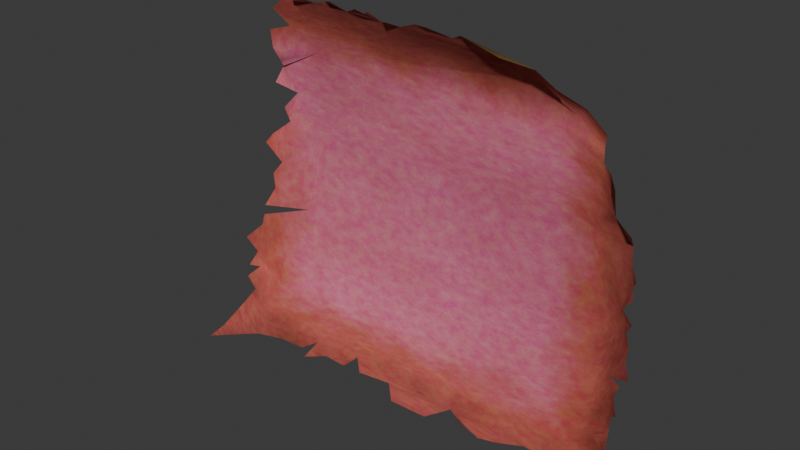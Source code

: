# Source: 1.blend  (saved by Blender 5.3.31; exported with 4.5.12 LTS)
import bpy
from mathutils import Matrix  # noqa: F401  (used for matrix-valued properties, if any)

bpy.ops.wm.read_factory_settings(use_empty=True)
scene = bpy.context.scene
scene.name = 'Scene'

# ---- collections
col_collection = bpy.data.collections.new('Collection'); scene.collection.children.link(col_collection)

# ---- images (referenced by path relative to the original .blend; pixels are not part of the script)
import os
ASSET_DIR = os.environ.get("B2B_ASSET_DIR", "")  # directory of the original .blend (textures are referenced by path, not embedded)
HERE = os.path.dirname(os.path.abspath(__file__))  # packed textures are extracted next to this script under _unpacked/

def load_image(name, relpath, width, height, colorspace="sRGB"):
    """Load a texture the original file referenced (path relative to the .blend, or extracted next to this script)."""
    p = next((c for c in (os.path.join(HERE, relpath), os.path.join(ASSET_DIR, relpath)) if relpath and os.path.exists(c)), "")
    if p:
        img = bpy.data.images.load(p, check_existing=True)
        img.name = name
    else:  # same state as the original file: an image datablock whose file is absent (Cycles renders it pink)
        img = bpy.data.images.new(name, width, height)
        img.source = "FILE"
        img.filepath = "//" + (relpath or name)
    img.colorspace_settings.name = colorspace
    return img
img_1_png_001 = load_image('подсказка_1.png.001', 'подсказка_1.png', 1024, 1024, 'sRGB')
img_untitled = load_image('Untitled', 'подсказка_1.png', 1024, 1024, 'sRGB')

# ---- materials (node trees are filled in below, after node groups)
mat_paper_real_001 = bpy.data.materials.new('Paper_real.001')

# ---- material node trees
mat_paper_real_001.use_nodes = True; mat_paper_real_001.node_tree.nodes.clear()
_N = mat_paper_real_001.node_tree.nodes; _L = mat_paper_real_001.node_tree.links
n0 = _N.new('ShaderNodeTexCoord'); n0.name = 'Texture Coordinate'; n0.location = (-2475, -349)
n1 = _N.new('ShaderNodeOutputMaterial'); n1.name = 'Material Output'; n1.location = (2600, 0)
n2 = _N.new('ShaderNodeBsdfPrincipled'); n2.name = 'Principled BSDF'; n2.location = (2300, 0)
n2.inputs[8].default_value = 0.03
n2.inputs[10].default_value = 0.005
n2.inputs[13].default_value = 0.25
n3 = _N.new('ShaderNodeTexNoise'); n3.name = 'Noise Texture'; n3.location = (-1900, 600)
n3.width = 160
n3.inputs[2].default_value = 2.5
n3.inputs[3].default_value = 6.0
n3.inputs[4].default_value = 0.6
n4 = _N.new('ShaderNodeTexNoise'); n4.name = 'Noise Texture.001'; n4.location = (-1900, 300)
n4.width = 160
n4.inputs[2].default_value = 14.0
n4.inputs[3].default_value = 10.0
n4.inputs[4].default_value = 0.7
n5 = _N.new('ShaderNodeTexNoise'); n5.name = 'Noise Texture.002'; n5.location = (-1900, 0)
n5.width = 160
n5.inputs[2].default_value = 200.0
n5.inputs[3].default_value = 4.0
n5.inputs[4].default_value = 0.7
n6 = _N.new('ShaderNodeValToRGB'); n6.name = 'Color Ramp'; n6.location = (-1500, 600)
while len(n6.color_ramp.elements) > 1: n6.color_ramp.elements.remove(n6.color_ramp.elements[-1])
n6.color_ramp.elements[0].position = 0.35; n6.color_ramp.elements[0].color = (0.86, 0.75, 0.58, 1.0)
_e = n6.color_ramp.elements.new(0.65); _e.color = (0.76, 0.62, 0.43, 1.0)
n7 = _N.new('ShaderNodeMix'); n7.name = 'Mix'; n7.location = (-1200, 400)
n7.data_type = 'RGBA'
n7.blend_type = 'MULTIPLY'
n7.inputs[0].default_value = 0.6
n8 = _N.new('ShaderNodeValToRGB'); n8.name = 'Color Ramp.001'; n8.location = (-1500, 300)
while len(n8.color_ramp.elements) > 1: n8.color_ramp.elements.remove(n8.color_ramp.elements[-1])
n8.color_ramp.elements[0].position = 0.3; n8.color_ramp.elements[0].color = (1.0, 1.0, 1.0, 1.0)
_e = n8.color_ramp.elements.new(0.7); _e.color = (0.82, 0.74, 0.62, 1.0)
n9 = _N.new('ShaderNodeValToRGB'); n9.name = 'Color Ramp.002'; n9.location = (-1500, 0)
while len(n9.color_ramp.elements) > 1: n9.color_ramp.elements.remove(n9.color_ramp.elements[-1])
n9.color_ramp.elements[0].position = 0.4; n9.color_ramp.elements[0].color = (1.0, 1.0, 1.0, 1.0)
_e = n9.color_ramp.elements.new(0.6); _e.color = (0.93, 0.9, 0.85, 1.0)
n10 = _N.new('ShaderNodeMix'); n10.name = 'Mix.001'; n10.location = (-900, 300)
n10.data_type = 'RGBA'
n10.blend_type = 'MULTIPLY'
n10.inputs[0].default_value = 1.0
n11 = _N.new('ShaderNodeTexImage'); n11.name = 'Image Texture'; n11.location = (-1500, -400)
n11.image = img_1_png_001
n12 = _N.new('ShaderNodeHueSaturation'); n12.name = 'Hue/Saturation/Value'; n12.location = (-1200, -400)
n12.width = 160
n12.inputs[1].default_value = 0.8
n12.inputs[2].default_value = 0.92
n13 = _N.new('ShaderNodeMix'); n13.name = 'Mix.002'; n13.location = (-700, 0)
n13.data_type = 'RGBA'
n13.blend_type = 'MULTIPLY'
n13.inputs[0].default_value = 1.0
n14 = _N.new('ShaderNodeTexNoise'); n14.name = 'Noise Texture.003'; n14.location = (-1500, -700)
n14.width = 160
n14.inputs[2].default_value = 40.0
n14.inputs[3].default_value = 8.0
n14.inputs[4].default_value = 0.6
n15 = _N.new('ShaderNodeValToRGB'); n15.name = 'Color Ramp.003'; n15.location = (-1200, -700)
while len(n15.color_ramp.elements) > 1: n15.color_ramp.elements.remove(n15.color_ramp.elements[-1])
n15.color_ramp.elements[0].position = 0.3; n15.color_ramp.elements[0].color = (0.7, 0.7, 0.7, 1.0)
_e = n15.color_ramp.elements.new(0.7); _e.color = (1.0, 1.0, 1.0, 1.0)
n16 = _N.new('ShaderNodeMix'); n16.name = 'Mix.003'; n16.location = (-319, 336)
n16.data_type = 'RGBA'
n17 = _N.new('ShaderNodeMix'); n17.name = 'Mix.004'; n17.location = (-400, -350)
n17.data_type = 'RGBA'
n17.inputs[0].default_value = 0.1
n18 = _N.new('ShaderNodeVectorMath'); n18.name = 'Vector Math'; n18.location = (-1900, -1000)
n18.operation = 'SUBTRACT'
n18.inputs[1].default_value = (0.5, 0.5, 0.5)
n19 = _N.new('ShaderNodeVectorMath'); n19.name = 'Vector Math.001'; n19.location = (-1700, -1000)
n19.operation = 'ABSOLUTE'
n20 = _N.new('ShaderNodeSeparateXYZ'); n20.name = 'Separate XYZ'; n20.location = (-1500, -1000)
n21 = _N.new('ShaderNodeMath'); n21.name = 'Math'; n21.location = (-1300, -1000)
n21.operation = 'MAXIMUM'
n22 = _N.new('ShaderNodeTexNoise'); n22.name = 'Noise Texture.004'; n22.location = (-1900, -1300)
n22.width = 160
n22.inputs[2].default_value = 7.0
n22.inputs[3].default_value = 12.0
n22.inputs[4].default_value = 0.65
n22.inputs[8].default_value = 0.4
n23 = _N.new('ShaderNodeMath'); n23.name = 'Math.001'; n23.location = (-1500, -1300)
n23.operation = 'MULTIPLY'
n23.inputs[1].default_value = 0.18
n24 = _N.new('ShaderNodeMath'); n24.name = 'Math.002'; n24.location = (-1100, -1050)
n25 = _N.new('ShaderNodeValToRGB'); n25.name = 'Color Ramp.004'; n25.location = (-800, -1050)
while len(n25.color_ramp.elements) > 1: n25.color_ramp.elements.remove(n25.color_ramp.elements[-1])
n25.color_ramp.elements[0].position = 0.3936; n25.color_ramp.elements[0].color = (1.0, 0.9393, 0.6854, 1.0)
_e = n25.color_ramp.elements.new(0.4818); _e.color = (0.78, 0.6185, 0.219, 1.0)
_e = n25.color_ramp.elements.new(0.6336); _e.color = (0.18, 0.1, 0.05, 1.0)
n26 = _N.new('ShaderNodeMix'); n26.name = 'Mix.005'; n26.location = (1500, 200)
n26.data_type = 'RGBA'
n26.blend_type = 'MULTIPLY'
n26.inputs[0].default_value = 1.0
n27 = _N.new('ShaderNodeMix'); n27.name = 'Mix.006'; n27.location = (1500, -200)
n27.data_type = 'RGBA'
n27.blend_type = 'MULTIPLY'
n27.inputs[0].default_value = 1.0
n28 = _N.new('ShaderNodeNewGeometry'); n28.name = 'Geometry'; n28.location = (1500, -600)
n29 = _N.new('ShaderNodeMix'); n29.name = 'Mix.007'; n29.location = (1900, 0)
n29.data_type = 'RGBA'
n30 = _N.new('ShaderNodeTexNoise'); n30.name = 'Noise Texture.005'; n30.location = (1000, -900)
n30.width = 160
n30.inputs[2].default_value = 60.0
n30.inputs[3].default_value = 8.0
n30.inputs[4].default_value = 0.7
n30.inputs[8].default_value = 0.5
n31 = _N.new('ShaderNodeBump'); n31.name = 'Bump'; n31.location = (1500, -900)
n31.inputs[0].default_value = 0.12
n32 = _N.new('ShaderNodeTexNoise'); n32.name = 'Noise Texture.006'; n32.location = (1000, -1200)
n32.width = 160
n32.inputs[2].default_value = 400.0
n32.inputs[3].default_value = 4.0
n32.inputs[4].default_value = 0.8
n33 = _N.new('ShaderNodeBump'); n33.name = 'Bump.001'; n33.location = (1900, -900)
n33.inputs[0].default_value = 0.08
n34 = _N.new('ShaderNodeValToRGB'); n34.name = 'Color Ramp.005'; n34.location = (1500, -1300)
while len(n34.color_ramp.elements) > 1: n34.color_ramp.elements.remove(n34.color_ramp.elements[-1])
n34.color_ramp.elements[0].position = 0.3; n34.color_ramp.elements[0].color = (0.72, 0.72, 0.72, 1.0)
_e = n34.color_ramp.elements.new(0.7); _e.color = (0.95, 0.95, 0.95, 1.0)
n35 = _N.new('ShaderNodeTexImage'); n35.name = 'Image Texture.001'; n35.location = (-345, -1217)
n35.image = img_untitled
_L.new(n2.outputs[0], n1.inputs[0])
_L.new(n0.outputs[0], n3.inputs[0])
_L.new(n0.outputs[0], n4.inputs[0])
_L.new(n0.outputs[0], n5.inputs[0])
_L.new(n3.outputs[0], n6.inputs[0])
_L.new(n4.outputs[0], n8.inputs[0])
_L.new(n8.outputs[0], n7.inputs[7])
_L.new(n6.outputs[0], n7.inputs[6])
_L.new(n5.outputs[0], n9.inputs[0])
_L.new(n7.outputs[2], n10.inputs[6])
_L.new(n9.outputs[0], n10.inputs[7])
_L.new(n0.outputs[2], n11.inputs[0])
_L.new(n11.outputs[0], n12.inputs[4])
_L.new(n10.outputs[2], n13.inputs[6])
_L.new(n12.outputs[0], n13.inputs[7])
_L.new(n0.outputs[0], n14.inputs[0])
_L.new(n14.outputs[0], n15.inputs[0])
_L.new(n10.outputs[2], n16.inputs[6])
_L.new(n13.outputs[2], n16.inputs[7])
_L.new(n15.outputs[0], n16.inputs[0])
_L.new(n10.outputs[2], n17.inputs[6])
_L.new(n13.outputs[2], n17.inputs[7])
_L.new(n0.outputs[0], n18.inputs[0])
_L.new(n18.outputs[0], n19.inputs[0])
_L.new(n19.outputs[0], n20.inputs[0])
_L.new(n20.outputs[0], n21.inputs[0])
_L.new(n20.outputs[1], n21.inputs[1])
_L.new(n0.outputs[0], n22.inputs[0])
_L.new(n22.outputs[0], n23.inputs[0])
_L.new(n21.outputs[0], n24.inputs[0])
_L.new(n23.outputs[0], n24.inputs[1])
_L.new(n24.outputs[0], n25.inputs[0])
_L.new(n16.outputs[2], n26.inputs[6])
_L.new(n25.outputs[0], n26.inputs[7])
_L.new(n17.outputs[2], n27.inputs[6])
_L.new(n25.outputs[0], n27.inputs[7])
_L.new(n26.outputs[2], n29.inputs[6])
_L.new(n27.outputs[2], n29.inputs[7])
_L.new(n28.outputs[6], n29.inputs[0])
_L.new(n29.outputs[2], n2.inputs[0])
_L.new(n0.outputs[0], n30.inputs[0])
_L.new(n30.outputs[0], n31.inputs[3])
_L.new(n0.outputs[0], n32.inputs[0])
_L.new(n32.outputs[0], n33.inputs[3])
_L.new(n31.outputs[0], n33.inputs[4])
_L.new(n33.outputs[0], n2.inputs[5])
_L.new(n4.outputs[0], n34.inputs[0])
_L.new(n34.outputs[0], n2.inputs[2])
n1.is_active_output = True

# ---- world
world_world = bpy.data.worlds.new('World'); scene.world = world_world
world_world.use_nodes = True; world_world.node_tree.nodes.clear()
_N = world_world.node_tree.nodes; _L = world_world.node_tree.links
n0 = _N.new('ShaderNodeOutputWorld'); n0.name = 'World Output'; n0.location = (200, 100)
n1 = _N.new('ShaderNodeBackground'); n1.name = 'Background'; n1.location = (-200, 100)
n1.inputs[0].default_value = (0.05088, 0.05088, 0.05088, 1.0)
_L.new(n1.outputs[0], n0.inputs[0])
n0.is_active_output = True
world_world.color = (0.05088, 0.05088, 0.05088)
world_world.sun_shadow_jitter_overblur = 0.0

# ---- meshes
me_plane_001 = bpy.data.meshes.new('Plane.001')
me_plane_001.from_pydata([(-1.608, -1.541, 0.3686), (1.411, -1.373, 0.2892), (1.111, 0.7573, 0.1041), (1.227, 0.6503, 0.09471), (1.3, 0.375, 0.09789), (1.398, -0.2815, -0.02707), (1.426, -0.4068, 0.009364), (-1.44, -1.098, 0.1252), (-1.137, 0.3674, 0.04939), (-1.113, 0.6029, 0.07922), (-1.065, 0.5248, 0.06481), (1.294, -0.7832, -0.02627), (1.463, -0.7223, 0.05434), (1.381, -0.8663, 0.0438), (1.416, -0.6343, 0.01586), (-1.512, -1.386, 0.2014), (-1.349, -1.529, 0.1421), (-1.572, -1.487, 0.267), (-1.452, -1.544, 0.2041), (1.383, -0.9914, 0.05722), (-1.421, -1.217, 0.08127), (-1.154, -1.507, 0.109), (1.227, -1.429, 0.1244), (1.381, -1.218, 0.09442), (-1.333, -0.5569, 0.02201), (-1.124, 0.1895, -0.001627), (-1.219, -0.009216, 0.02147), (-1.247, -0.06397, 0.05905), (-1.421, -0.937, 0.03488), (-1.424, -1.009, 0.1164), (-1.453, -0.809, 0.09967), (1.359, 0.02149, -0.04921), (1.381, 0.1072, 0.02858), (1.43, -0.1379, 0.02231), (-1.032, 0.8832, 0.1439), (-0.222, 1.023, 0.2103), (0.3148, 0.9736, 0.1632), (0.3893, 1.006, 0.1876), (-0.6633, 0.9835, 0.1681), (0.6358, 0.942, 0.1906), (0.08717, 1.008, 0.1911), (-0.9247, 0.9606, 0.15), (-0.9742, 0.7637, 0.06345), (0.1924, -1.477, 0.2008), (1.007, -1.453, 0.09098), (-0.07288, -1.48, 0.2043), (0.6027, -1.44, 0.1975), (-1.268, -0.3135, -0.01012), (-1.059, 0.7465, 0.1468), (-1.116, 0.4653, -0.004576), (-1.04, 0.2931, -0.04367), (-1.161, 0.05715, -0.0845), (1.186, 0.5479, 0.03136), (1.414, -1.141, 0.1411), (1.385, -1.079, 0.06568), (1.418, -0.551, -0.001974), (1.298, -1.417, 0.1676), (0.3903, -1.471, 0.109), (-0.794, 1.016, 0.2208), (-0.497, 1.031, 0.2189), (-0.5801, 1.005, 0.1681), (-0.3083, 1.023, 0.2201), (-0.09627, 0.9886, 0.212), (0.1703, 1.012, 0.2031), (-0.8593, 0.9527, 0.1387), (-0.03214, 0.9652, 0.1663), (-0.1591, 0.9684, 0.1675), (-0.2501, 1.005, 0.208), (-0.4147, 0.9781, 0.1681), (1.406, -0.7949, 0.03402), (1.439, -0.9288, 0.1132), (-0.5112, -1.419, 0.1711), (-1.047, -0.5514, -0.1045), (-1.348, -0.6318, 0.02), (1.194, -1.152, 0.03101), (-1.2, -0.2224, -0.02953), (-1.271, -0.4273, -0.02314), (-1.371, -0.7165, 0.02336), (-1.382, -1.033, 0.05661), (1.2, 0.4769, 0.05057), (1.269, 0.18, 0.005502), (1.389, -0.2097, -0.02875), (1.256, 0.4414, 0.07308), (1.391, -0.4672, -0.008094), (1.372, -0.06893, -0.03042), (1.348, -0.3441, -0.02064), (1.364, -0.7607, 0.02201), (0.9369, 0.8238, 0.1203), (0.9274, 0.614, 0.04235), (1.202, -0.5482, -0.1109), (1.211, -0.9935, -0.01998), (-0.8033, -1.391, 0.109), (-0.8602, -1.492, 0.1855), (-0.9537, -1.496, 0.109), (-0.3624, -1.403, 0.1798), (-0.1435, -1.409, 0.1432), (-0.4324, -1.348, 0.1204), (-0.7285, -1.47, 0.109), (-1.46, -1.297, 0.1419), (-0.892, 0.9566, 0.1444), (-1.337, -1.404, 0.06967), (-1.274, -1.259, 0.03803), (-1.233, -1.104, -0.01842), (-0.8939, -0.3819, -0.1282), (-0.7574, 0.64, 0.02514), (-0.7567, 0.8107, 0.08976), (-0.878, 0.03672, -0.0983), (1.05, 0.01887, -0.0997), (0.8733, -1.421, 0.1073), (1.117, -1.419, 0.108), (0.3275, -1.411, 0.109), (0.7037, -1.452, 0.1524), (0.05974, -1.483, 0.1977), (0.8508, 0.9239, 0.185), (1.011, 0.6792, 0.0241), (0.9228, 0.7268, 0.03584), (0.7994, 0.8089, 0.05454), (0.7751, 0.8225, 0.05971), (0.7098, 0.8569, 0.0769), (0.6405, 0.8952, 0.09264), (0.522, 0.9532, 0.1297)], [], [(18, 15, 17), (0, 18, 17), (56, 23, 22), (16, 21, 100), (90, 74, 19), (89, 90, 11), (114, 88, 52), (74, 109, 22), (74, 53, 54), (100, 101, 20), (23, 74, 22), (74, 102, 101), (72, 103, 24), (106, 88, 104), (116, 87, 117), (38, 105, 68), (101, 7, 20), (95, 110, 96), (102, 77, 28), (100, 20, 98), (104, 105, 42), (106, 104, 50), (89, 103, 72), (34, 105, 41), (89, 106, 103), (76, 103, 75), (81, 84, 107), (18, 16, 15), (56, 1, 23), (90, 19, 13), (19, 70, 13), (13, 69, 11), (83, 6, 89), (14, 55, 11), (55, 83, 89), (86, 12, 14), (90, 13, 11), (11, 86, 14), (55, 89, 11), (88, 107, 79), (107, 31, 80), (31, 32, 80), (80, 4, 82), (80, 82, 79), (107, 80, 79), (88, 79, 52), (3, 2, 52), (115, 88, 114), (74, 44, 109), (54, 19, 74), (74, 23, 53), (74, 90, 102), (106, 107, 88), (116, 115, 87), (99, 41, 105), (38, 58, 64), (64, 99, 105), (37, 36, 120), (36, 63, 40), (65, 62, 66), (36, 40, 65), (119, 120, 36), (64, 105, 38), (117, 87, 118), (68, 105, 66), (60, 38, 68), (68, 59, 60), (67, 61, 68), (66, 35, 67), (119, 36, 65, 118), (66, 67, 68), (65, 66, 105), (101, 102, 7), (100, 21, 101), (21, 93, 101), (91, 92, 97), (93, 91, 101), (74, 101, 96), (108, 44, 74), (57, 46, 110), (46, 111, 108, 110), (45, 112, 43, 95), (43, 110, 95), (108, 74, 110), (101, 91, 96), (91, 97, 96), (97, 71, 96), (110, 74, 96), (96, 94, 95), (78, 7, 102), (102, 72, 77), (72, 73, 77), (77, 30, 28), (29, 78, 28), (78, 102, 28), (98, 15, 100), (15, 16, 100), (48, 9, 42), (9, 104, 42), (105, 34, 42), (25, 51, 50), (51, 106, 50), (104, 9, 10), (49, 8, 50), (104, 10, 49), (104, 49, 50), (72, 102, 90), (90, 89, 72), (89, 107, 106), (76, 24, 103), (103, 106, 75), (106, 51, 75), (51, 26, 75), (26, 27, 75), (75, 47, 76), (89, 6, 85), (85, 5, 81), (81, 33, 84), (84, 31, 107), (107, 89, 81), (89, 85, 81), (87, 113, 39, 120, 119), (87, 119, 118), (105, 117, 118, 65), (104, 116, 117, 105), (104, 88, 115, 116), (87, 115, 114, 2), (2, 114, 52), (39, 37, 120)])
me_plane_001.polygons.foreach_set('use_smooth', [True] * 129)
_uv = me_plane_001.uv_layers.new(name='UVMap')
_uv.uv.foreach_set('vector', [0.05082, 0.002866, 0.03158, 0.07845, 0.01192, 0.02212, 0.0, 0.000975, 0.05082, 0.002866, 0.01192, 0.02212, 0.9463, 0.03942, 0.9735, 0.1265, 0.9231, 0.0444, 0.08295, 0.0, 0.1432, 0.02731, 0.08825, 0.05408, 0.9182, 0.2137, 0.9174, 0.1688, 0.974, 0.2145, 0.915, 0.3866, 0.9182, 0.2137, 0.9453, 0.2953, 0.8529, 0.8633, 0.8257, 0.838, 0.9099, 0.8123, 0.9174, 0.1688, 0.8874, 0.04838, 0.9231, 0.0444, 0.9174, 0.1688, 0.9841, 0.1562, 0.9748, 0.1805, 0.08825, 0.05408, 0.1088, 0.1104, 0.06115, 0.1268, 0.9735, 0.1265, 0.9174, 0.1688, 0.9231, 0.0444, 0.9174, 0.1688, 0.1224, 0.1708, 0.1088, 0.1104, 0.1828, 0.3854, 0.2327, 0.4512, 0.08975, 0.3983, 0.2379, 0.6138, 0.8257, 0.838, 0.2771, 0.8481, 0.784, 0.9137, 0.8288, 0.9195, 0.7761, 0.919, 0.3078, 0.9815, 0.2774, 0.9144, 0.3887, 0.9794, 0.1088, 0.1104, 0.05485, 0.1732, 0.06115, 0.1268, 0.477, 0.05244, 0.6304, 0.05134, 0.383, 0.07612, 0.1224, 0.1708, 0.0773, 0.3212, 0.06089, 0.2356, 0.08825, 0.05408, 0.06115, 0.1268, 0.04829, 0.1191, 0.2771, 0.8481, 0.2774, 0.9144, 0.2065, 0.8961, 0.2379, 0.6138, 0.2771, 0.8481, 0.1852, 0.7134, 0.915, 0.3866, 0.2327, 0.4512, 0.1828, 0.3854, 0.1876, 0.9426, 0.2774, 0.9144, 0.2227, 0.9726, 0.915, 0.3866, 0.2379, 0.6138, 0.2327, 0.4512, 0.11, 0.4472, 0.2327, 0.4512, 0.133, 0.5132, 0.9761, 0.5181, 0.9704, 0.5728, 0.8657, 0.6069, 0.05082, 0.002866, 0.08295, 0.0, 0.03158, 0.07845, 0.9463, 0.03942, 0.9831, 0.0664, 0.9735, 0.1265, 0.9182, 0.2137, 0.974, 0.2145, 0.9734, 0.2631, 0.974, 0.2145, 0.9925, 0.2388, 0.9734, 0.2631, 0.9734, 0.2631, 0.9814, 0.2908, 0.9453, 0.2953, 0.9768, 0.4181, 0.988, 0.4415, 0.915, 0.3866, 0.9848, 0.3532, 0.9856, 0.3855, 0.9453, 0.2953, 0.9856, 0.3855, 0.9768, 0.4181, 0.915, 0.3866, 0.968, 0.3041, 1.0, 0.319, 0.9848, 0.3532, 0.9182, 0.2137, 0.9734, 0.2631, 0.9453, 0.2953, 0.9453, 0.2953, 0.968, 0.3041, 0.9848, 0.3532, 0.9856, 0.3855, 0.915, 0.3866, 0.9453, 0.2953, 0.8257, 0.838, 0.8657, 0.6069, 0.9144, 0.7848, 0.8657, 0.6069, 0.9664, 0.6079, 0.937, 0.6694, 0.9664, 0.6079, 0.9734, 0.6412, 0.937, 0.6694, 0.937, 0.6694, 0.947, 0.7452, 0.9327, 0.771, 0.937, 0.6694, 0.9327, 0.771, 0.9144, 0.7848, 0.8657, 0.6069, 0.937, 0.6694, 0.9144, 0.7848, 0.8257, 0.838, 0.9144, 0.7848, 0.9099, 0.8123, 0.9234, 0.8521, 0.8854, 0.8936, 0.9099, 0.8123, 0.8274, 0.8818, 0.8257, 0.838, 0.8529, 0.8633, 0.9174, 0.1688, 0.8516, 0.03506, 0.8874, 0.04838, 0.9748, 0.1805, 0.974, 0.2145, 0.9174, 0.1688, 0.9174, 0.1688, 0.9735, 0.1265, 0.9841, 0.1562, 0.9174, 0.1688, 0.9182, 0.2137, 0.1224, 0.1708, 0.2379, 0.6138, 0.8657, 0.6069, 0.8257, 0.838, 0.784, 0.9137, 0.8274, 0.8818, 0.8288, 0.9195, 0.2333, 0.9711, 0.2227, 0.9726, 0.2774, 0.9144, 0.3078, 0.9815, 0.2652, 0.9942, 0.2439, 0.9695, 0.2439, 0.9695, 0.2333, 0.9711, 0.2774, 0.9144, 0.6505, 0.9904, 0.6263, 0.9777, 0.6937, 0.9697, 0.6263, 0.9777, 0.5792, 0.9925, 0.5521, 0.9908, 0.5133, 0.9744, 0.4924, 0.9835, 0.4719, 0.9756, 0.6263, 0.9777, 0.5521, 0.9908, 0.5133, 0.9744, 0.7323, 0.9472, 0.6937, 0.9697, 0.6263, 0.9777, 0.2439, 0.9695, 0.2774, 0.9144, 0.3078, 0.9815, 0.7761, 0.919, 0.8288, 0.9195, 0.7549, 0.9323, 0.3887, 0.9794, 0.2774, 0.9144, 0.4719, 0.9756, 0.3349, 0.9899, 0.3078, 0.9815, 0.3887, 0.9794, 0.3887, 0.9794, 0.3619, 1.0, 0.3349, 0.9899, 0.4423, 0.9898, 0.4234, 0.997, 0.3887, 0.9794, 0.4719, 0.9756, 0.4515, 0.997, 0.4423, 0.9898, 0.7323, 0.9472, 0.6263, 0.9777, 0.5133, 0.9744, 0.7549, 0.9323, 0.4719, 0.9756, 0.4423, 0.9898, 0.3887, 0.9794, 0.5133, 0.9744, 0.4719, 0.9756, 0.2774, 0.9144, 0.1088, 0.1104, 0.1224, 0.1708, 0.05485, 0.1732, 0.08825, 0.05408, 0.1432, 0.02731, 0.1088, 0.1104, 0.1432, 0.02731, 0.2132, 0.008829, 0.1088, 0.1104, 0.2622, 0.05912, 0.2562, 0.03324, 0.2866, 0.02879, 0.2132, 0.008829, 0.2622, 0.05912, 0.1088, 0.1104, 0.9174, 0.1688, 0.1088, 0.1104, 0.383, 0.07612, 0.8081, 0.04768, 0.8516, 0.03506, 0.9174, 0.1688, 0.6508, 0.02828, 0.72, 0.04041, 0.6304, 0.05134, 0.72, 0.04041, 0.7529, 0.03568, 0.8081, 0.04768, 0.6304, 0.05134, 0.5, 0.01949, 0.5432, 0.03572, 0.5864, 0.02584, 0.477, 0.05244, 0.5864, 0.02584, 0.6304, 0.05134, 0.477, 0.05244, 0.8081, 0.04768, 0.9174, 0.1688, 0.6304, 0.05134, 0.1088, 0.1104, 0.2622, 0.05912, 0.383, 0.07612, 0.2622, 0.05912, 0.2866, 0.02879, 0.383, 0.07612, 0.2866, 0.02879, 0.3274, 0.01349, 0.383, 0.07612, 0.6304, 0.05134, 0.9174, 0.1688, 0.383, 0.07612, 0.383, 0.07612, 0.4057, 0.04239, 0.477, 0.05244, 0.07377, 0.1983, 0.05485, 0.1732, 0.1224, 0.1708, 0.1224, 0.1708, 0.1828, 0.3854, 0.0773, 0.3212, 0.1828, 0.3854, 0.0849, 0.3488, 0.0773, 0.3212, 0.0773, 0.3212, 0.05057, 0.2853, 0.06089, 0.2356, 0.06017, 0.2078, 0.07377, 0.1983, 0.06089, 0.2356, 0.07377, 0.1983, 0.1224, 0.1708, 0.06089, 0.2356, 0.04829, 0.1191, 0.03158, 0.07845, 0.08825, 0.05408, 0.03158, 0.07845, 0.08295, 0.0, 0.08825, 0.05408, 0.1789, 0.9115, 0.1621, 0.8497, 0.2065, 0.8961, 0.1621, 0.8497, 0.2771, 0.8481, 0.2065, 0.8961, 0.2774, 0.9144, 0.1876, 0.9426, 0.2065, 0.8961, 0.1579, 0.6731, 0.1501, 0.6157, 0.1852, 0.7134, 0.1501, 0.6157, 0.2379, 0.6138, 0.1852, 0.7134, 0.2771, 0.8481, 0.1621, 0.8497, 0.1771, 0.8188, 0.1717, 0.7757, 0.1585, 0.756, 0.1852, 0.7134, 0.2771, 0.8481, 0.1771, 0.8188, 0.1717, 0.7757, 0.2771, 0.8481, 0.1717, 0.7757, 0.1852, 0.7134, 0.1828, 0.3854, 0.1224, 0.1708, 0.9182, 0.2137, 0.9182, 0.2137, 0.915, 0.3866, 0.1828, 0.3854, 0.915, 0.3866, 0.8657, 0.6069, 0.2379, 0.6138, 0.11, 0.4472, 0.08975, 0.3983, 0.2327, 0.4512, 0.2327, 0.4512, 0.2379, 0.6138, 0.133, 0.5132, 0.2379, 0.6138, 0.1501, 0.6157, 0.133, 0.5132, 0.1501, 0.6157, 0.1269, 0.602, 0.133, 0.5132, 0.1269, 0.602, 0.1176, 0.5747, 0.133, 0.5132, 0.133, 0.5132, 0.1108, 0.4716, 0.11, 0.4472, 0.915, 0.3866, 0.988, 0.4415, 0.9626, 0.4659, 0.9626, 0.4659, 0.9791, 0.4902, 0.9761, 0.5181, 0.9761, 0.5181, 0.9895, 0.546, 0.9704, 0.5728, 0.9704, 0.5728, 0.9664, 0.6079, 0.8657, 0.6069, 0.8657, 0.6069, 0.915, 0.3866, 0.9761, 0.5181, 0.915, 0.3866, 0.9626, 0.4659, 0.9761, 0.5181, 0.8288, 0.9195, 0.8008, 0.9584, 0.7308, 0.9654, 0.6937, 0.9697, 0.7323, 0.9472, 0.8288, 0.9195, 0.7323, 0.9472, 0.7549, 0.9323, 0.2774, 0.9144, 0.7761, 0.919, 0.7549, 0.9323, 0.5133, 0.9744, 0.2771, 0.8481, 0.784, 0.9137, 0.7761, 0.919, 0.2774, 0.9144, 0.2771, 0.8481, 0.8257, 0.838, 0.8274, 0.8818, 0.784, 0.9137, 0.8288, 0.9195, 0.8274, 0.8818, 0.8529, 0.8633, 0.8854, 0.8936, 0.8854, 0.8936, 0.8529, 0.8633, 0.9099, 0.8123, 0.7308, 0.9654, 0.6505, 0.9904, 0.6937, 0.9697])
me_plane_001.materials.append(mat_paper_real_001)
me_plane_001.update()

# ---- objects
ob_plane_001 = bpy.data.objects.new('Plane.001', me_plane_001)

# ---- transforms, parenting, visibility, modifiers, constraints
ob_plane_001.location = (13.25, 4.112e-08, 0.7404)
ob_plane_001.rotation_euler = (1.571, 0.0, 0.0)

# ---- collection membership
col_collection.objects.link(ob_plane_001)

# ---- scene / render settings (as saved in the file)
scene.frame_start = 1; scene.frame_end = 250; scene.frame_set(2)
scene.render.engine = 'CYCLES'
scene.render.bake_bias = 0.0
scene.render.bake_samples = 0
scene.render.compositor_device = 'GPU'
scene.cycles.bake_type = 'DIFFUSE'
scene.eevee.use_volume_custom_range = False
scene.eevee.fast_gi_thickness_near = 0.1
scene.eevee.fast_gi_thickness_far = 0.0
scene.eevee.ray_tracing_options.screen_trace_thickness = 0.1
bpy.context.view_layer.update()

# ---- added for rendering (the .blend has no active camera and no usable light): camera, sun
cam_auto = bpy.data.cameras.new('AutoCamera')
cam_auto.lens = 50.0
cam_auto.sensor_width = 36.0
cam_auto.clip_end = 1000.0
ob_auto_camera = bpy.data.objects.new('AutoCamera', cam_auto)
scene.collection.objects.link(ob_auto_camera)
ob_auto_camera.location = (16.9166, -4.60404, 3.47321)
ob_auto_camera.rotation_euler = (1.09748, -7.21219e-08, 0.694738)
scene.camera = ob_auto_camera
light_auto_sun = bpy.data.lights.new('AutoSun', 'SUN')
light_auto_sun.energy = 3.0
light_auto_sun.angle = 0.0523599
ob_auto_sun = bpy.data.objects.new('AutoSun', light_auto_sun)
scene.collection.objects.link(ob_auto_sun)
ob_auto_sun.rotation_euler = (0.872665, 0.174533, 0.523599)
bpy.context.view_layer.update()
